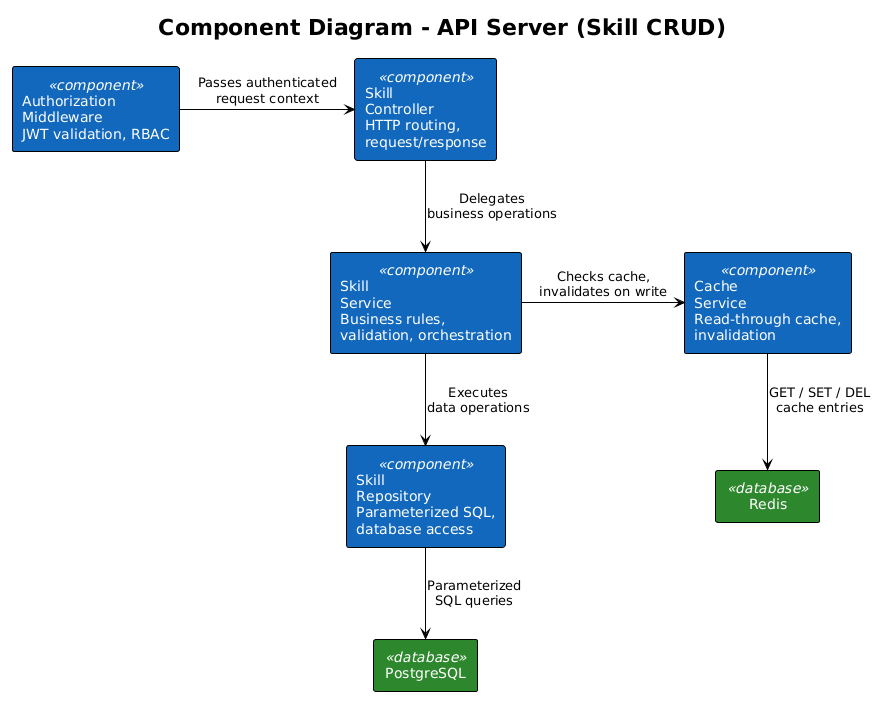

The diagram above was rendered by PlantUML. Its source (embedded in the PNG):
@startuml
!theme plain

title Component Diagram - API Server (Skill CRUD)

skinparam rectangle {
    BackgroundColor<<component>> #1168BD
    FontColor<<component>> #FFFFFF
    BackgroundColor<<database>> #2D882D
    FontColor<<database>> #FFFFFF
}

rectangle "Authorization\nMiddleware\nJWT validation, RBAC" <<component>> as auth
rectangle "Skill\nController\nHTTP routing,\nrequest/response" <<component>> as ctrl
rectangle "Skill\nService\nBusiness rules,\nvalidation, orchestration" <<component>> as svc
rectangle "Skill\nRepository\nParameterized SQL,\ndatabase access" <<component>> as repo
rectangle "Cache\nService\nRead-through cache,\ninvalidation" <<component>> as cache

rectangle "PostgreSQL" <<database>> as db
rectangle "Redis" <<database>> as redis

auth -right-> ctrl : "Passes authenticated\nrequest context"
ctrl -down-> svc : "Delegates\nbusiness operations"
svc -down-> repo : "Executes\ndata operations"
svc -right-> cache : "Checks cache,\ninvalidates on write"
repo -down-> db : "Parameterized\nSQL queries"
cache -down-> redis : "GET / SET / DEL\ncache entries"
@enduml